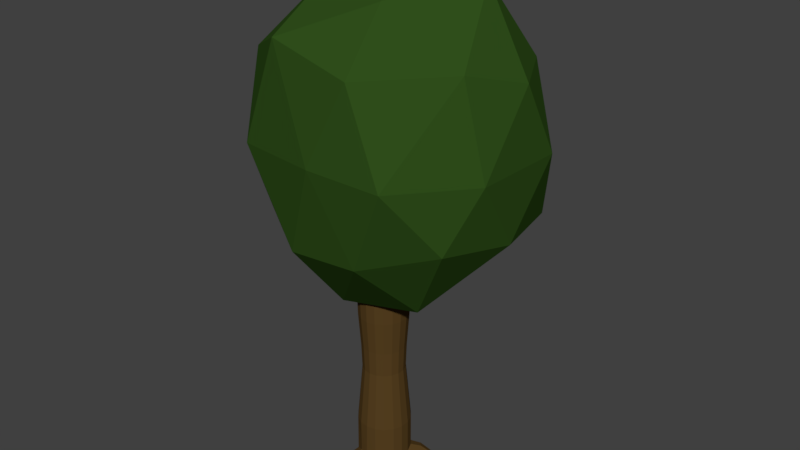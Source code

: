 # Source: tree_fat.blend  (saved by Blender 2.77.0; exported with 4.5.12 LTS)
import bpy
from mathutils import Matrix  # noqa: F401  (used for matrix-valued properties, if any)

bpy.ops.wm.read_factory_settings(use_empty=True)
scene = bpy.context.scene
scene.name = 'Scene'

# ---- collections
col_collection_1 = bpy.data.collections.new('Collection 1'); scene.collection.children.link(col_collection_1)

# ---- materials (node trees are filled in below, after node groups)
mat_trunk = bpy.data.materials.new('trunk')
mat_trunk.alpha_threshold = 0.0
mat_trunk.diffuse_color = (0.1413, 0.06848, 0.0185, 1.0)
mat_trunk.roughness = 0.5
mat_leaves = bpy.data.materials.new('leaves')
mat_leaves.alpha_threshold = 0.0
mat_leaves.diffuse_color = (0.0542, 0.1523, 0.01893, 1.0)
mat_leaves.roughness = 0.5

# ---- material node trees
mat_trunk.use_nodes = True; mat_trunk.node_tree.nodes.clear()
_N = mat_trunk.node_tree.nodes; _L = mat_trunk.node_tree.links
n0 = _N.new('ShaderNodeOutputMaterial'); n0.name = 'Material Output'; n0.location = (300, 300)
n1 = _N.new('ShaderNodeBsdfDiffuse'); n1.name = 'Diffuse BSDF'; n1.location = (10, 300)
n1.inputs[0].default_value = (0.09531, 0.05286, 0.01521, 1.0)
_L.new(n1.outputs[0], n0.inputs[0])
n0.is_active_output = True
mat_leaves.use_nodes = True; mat_leaves.node_tree.nodes.clear()
_N = mat_leaves.node_tree.nodes; _L = mat_leaves.node_tree.links
n0 = _N.new('ShaderNodeOutputMaterial'); n0.name = 'Material Output'; n0.location = (300, 300)
n1 = _N.new('ShaderNodeBsdfDiffuse'); n1.name = 'Diffuse BSDF'; n1.location = (10, 300)
n1.inputs[0].default_value = (0.02878, 0.07658, 0.01092, 1.0)
_L.new(n1.outputs[0], n0.inputs[0])
n0.is_active_output = True

# ---- world
world_world = bpy.data.worlds.new('World'); scene.world = world_world
world_world.color = (0.05088, 0.05088, 0.05088)
world_world.use_sun_shadow = False
world_world.sun_shadow_jitter_overblur = 0.0
world_world.cycles.sampling_method = 'MANUAL'

# ---- meshes
me_cylinder = bpy.data.meshes.new('Cylinder')
me_cylinder.from_pydata([(0.1263, 3.219, -0.3556), (1.237, 4.347, 0.5926), (-0.3617, 4.033, 0.9845), (-1.325, 4.347, -0.2398), (-0.3431, 4.32, -1.36), (1.255, 4.193, -1.09), (0.4837, 6.047, 1.064), (-1.003, 5.988, 0.6853), (-1.054, 5.763, -1.072), (0.5729, 5.763, -1.448), (1.487, 5.876, -0.3428), (0.2536, 7.015, -0.3096), (-0.2161, 3.257, 0.4086), (0.6828, 3.385, 0.2625), (0.4471, 4.086, 0.9615), (1.438, 4.222, -0.2398), (0.5557, 3.372, -0.6005), (-0.5909, 3.501, -0.2272), (-1.029, 4.204, 0.5966), (-0.1659, 3.708, -1.031), (-0.9982, 4.222, -1.031), (0.4484, 4.187, -1.313), (1.497, 5.055, 0.3039), (1.534, 5.055, -0.7562), (0.07414, 5.126, 1.18), (0.8954, 5.082, 1.104), (-1.388, 5.091, 0.2489), (-0.8925, 5.09, 1.017), (-0.8697, 5.191, -1.454), (-1.414, 5.055, -0.729), (1.024, 5.037, -1.412), (0.1432, 5.046, -1.588), (1.248, 6.081, 0.3356), (-0.4504, 6.26, 1.022), (-1.179, 6.277, -0.2901), (-0.3248, 5.887, -1.521), (1.201, 5.937, -0.8949), (0.4526, 6.65, 0.532), (1.024, 6.781, -0.3027), (-0.4107, 6.708, 0.2999), (-0.4874, 6.676, -0.8674), (0.3748, 6.5, -1.157), (-9.24e-08, 1.024, -0.3054), (-9.24e-08, 1.634, -0.3054), (0.1044, 1.024, -0.287), (0.1044, 1.634, -0.287), (0.1963, 1.024, -0.2339), (0.1963, 1.634, -0.2339), (0.2645, 1.024, -0.1527), (0.2645, 1.634, -0.1527), (0.3007, 1.024, -0.05303), (0.3007, 1.634, -0.05303), (0.3007, 1.024, 0.05303), (0.3007, 1.634, 0.05303), (0.2645, 1.024, 0.1527), (0.2645, 1.634, 0.1527), (0.1963, 1.024, 0.2339), (0.1963, 1.634, 0.2339), (0.1044, 1.024, 0.287), (0.1044, 1.634, 0.287), (-4.629e-08, 1.024, 0.3054), (-4.629e-08, 1.634, 0.3054), (-0.1044, 1.024, 0.287), (-0.1044, 1.634, 0.287), (-0.1963, 1.024, 0.2339), (-0.1963, 1.634, 0.2339), (-0.2645, 1.024, 0.1527), (-0.2645, 1.634, 0.1527), (-0.3007, 1.024, 0.05303), (-0.3007, 1.634, 0.05303), (-0.3007, 1.024, -0.05303), (-0.3007, 1.634, -0.05303), (-0.2645, 1.024, -0.1527), (-0.2645, 1.634, -0.1527), (-0.1963, 1.024, -0.2339), (-0.1963, 1.634, -0.2339), (-0.1044, 1.024, -0.287), (-0.1044, 1.634, -0.287), (-2.016e-07, 3.787, -0.3054), (0.1044, 3.787, -0.287), (0.1963, 3.787, -0.2339), (0.2645, 3.787, -0.1527), (0.3007, 3.787, -0.05303), (0.3007, 3.787, 0.05303), (0.2645, 3.787, 0.1527), (0.1963, 3.787, 0.2339), (0.1044, 3.787, 0.287), (-1.555e-07, 3.787, 0.3054), (-0.1044, 3.787, 0.287), (-0.1963, 3.787, 0.2339), (-0.2645, 3.787, 0.1527), (-0.3007, 3.787, 0.05303), (-0.3007, 3.787, -0.05303), (-0.2645, 3.787, -0.1527), (-0.1963, 3.787, -0.2339), (-0.1044, 3.787, -0.287), (-9.24e-08, 1.218, -0.3054), (0.1044, 1.218, -0.287), (0.1963, 1.218, -0.2339), (0.2661, 1.245, -0.1512), (0.3007, 1.218, -0.05303), (0.3007, 1.218, 0.05303), (0.2645, 1.218, 0.1527), (0.1963, 1.218, 0.2339), (0.1044, 1.218, 0.287), (-0.01121, 1.182, 0.3045), (-0.1049, 1.24, 0.2849), (-0.1964, 1.203, 0.2377), (-0.2645, 1.218, 0.1527), (-0.3007, 1.218, 0.05303), (-0.3007, 1.218, -0.05303), (-0.2545, 1.209, -0.1605), (-0.1933, 1.247, -0.2395), (-0.1114, 1.184, -0.2859), (-3.223e-07, 5.031, -0.2623), (0.08971, 5.031, -0.2465), (0.1686, 5.031, -0.2009), (0.2272, 5.031, -0.1311), (0.2583, 5.031, -0.04555), (0.2583, 5.031, 0.04555), (0.2272, 5.031, 0.1311), (0.1686, 5.031, 0.2009), (0.08971, 5.031, 0.2465), (-2.827e-07, 5.031, 0.2623), (-0.08971, 5.031, 0.2465), (-0.1686, 5.031, 0.2009), (-0.2272, 5.031, 0.1311), (-0.2583, 5.031, 0.04555), (-0.2583, 5.031, -0.04555), (-0.2272, 5.031, -0.1311), (-0.1686, 5.031, -0.2009), (-0.08971, 5.031, -0.2465), (-0.1826, 3.008, 0.2177), (-0.2461, 3.008, 0.1421), (-0.1826, 3.008, -0.2177), (-0.09718, 3.008, -0.267), (0.2798, 3.008, -0.04934), (0.2798, 3.008, 0.04934), (-1.089e-07, 3.008, 0.2841), (-0.09718, 3.008, 0.267), (-0.2798, 3.008, -0.04934), (-0.2461, 3.008, -0.1421), (0.1826, 3.008, -0.2177), (0.2461, 3.008, -0.1421), (0.1826, 3.008, 0.2177), (0.09718, 3.008, 0.267), (-1.518e-07, 3.008, -0.2841), (0.09718, 3.008, -0.267), (-0.2798, 3.008, 0.04934), (0.2461, 3.008, 0.1421), (0.1044, 1.05, -0.287), (0.1963, 1.05, -0.2339), (0.2622, 1.036, -0.1525), (0.3007, 1.05, -0.05303), (0.3007, 1.05, 0.05303), (0.2645, 1.05, 0.1527), (0.1963, 1.05, 0.2339), (0.1044, 1.05, 0.287), (-0.01517, 1.063, 0.3159), (-0.1027, 1.04, 0.2892), (-0.1887, 1.071, 0.2398), (-0.2645, 1.05, 0.1527), (-0.3007, 1.05, 0.05303), (-0.3007, 1.05, -0.05303), (-0.2489, 1.082, -0.1599), (-0.1962, 1.049, -0.2356), (-0.105, 1.073, -0.284), (-9.24e-08, 1.05, -0.3054), (-0.429, 1.043, -0.5595), (-0.4207, 1.05, -0.5705), (-0.4082, 1.043, -0.573), (-0.3817, 1.042, -0.5077), (-0.4162, 1.023, -0.562), (-0.4047, 1.024, -0.5669), (-0.1789, 1.082, -0.3273), (-0.1801, 1.2, -0.3293), (-0.294, 1.201, -0.235), (-0.2928, 1.083, -0.233), (-0.2441, 1.081, -0.2913), (-0.2419, 1.21, -0.2992), (0.6744, 1.028, -0.4105), (0.6882, 1.032, -0.3962), (0.6923, 1.029, -0.3774), (0.6627, 1.001, -0.403), (0.6728, 0.9983, -0.3872), (0.6805, 1.003, -0.37), (0.5396, 1.09, -0.3194), (0.5081, 1.079, -0.3554), (0.5001, 1.008, -0.3503), (0.5427, 1.051, -0.3156), (0.5454, 1.009, -0.2703), (0.5534, 1.08, -0.2754), (0.3117, 1.21, -0.2776), (0.3601, 1.068, -0.2112), (0.3937, 1.211, -0.1349), (0.367, 1.232, -0.2126), (0.3087, 1.079, -0.2756), (0.3907, 1.08, -0.133), (-0.221, 2.612, 0.1276), (-0.08728, 2.612, -0.2398), (0.2513, 2.612, 0.04431), (-0.08728, 2.612, 0.2398), (-0.221, 2.612, -0.1276), (0.221, 2.612, -0.1276), (0.08728, 2.612, 0.2398), (0.08728, 2.612, -0.2398), (-0.2513, 2.612, 0.04431), (0.221, 2.612, 0.1276), (-0.164, 2.612, 0.1955), (-0.164, 2.612, -0.1955), (0.2513, 2.612, -0.04431), (-8.921e-08, 2.612, 0.2552), (-0.2513, 2.612, -0.04431), (0.164, 2.612, -0.1955), (0.164, 2.612, 0.1955), (-1.277e-07, 2.612, -0.2552), (-0.3072, 1.031, 0.7748), (-0.3282, 1.038, 0.7702), (-0.3457, 1.031, 0.7571), (-0.3039, 0.9981, 0.7672), (-0.3242, 0.9953, 0.7616), (-0.3424, 0.9984, 0.7494), (-0.2094, 1.119, 0.6504), (-0.2071, 1.046, 0.645), (-0.2524, 1.041, 0.6363), (-0.2935, 1.046, 0.611), (-0.255, 1.137, 0.6402), (-0.2957, 1.12, 0.6163), (-0.07315, 1.08, 0.4249), (-0.2129, 1.094, 0.3732), (-0.08978, 1.188, 0.4234), (-0.1472, 1.072, 0.4125), (-0.1543, 1.207, 0.4125), (-0.2195, 1.181, 0.3712), (-0.2121, 2.32, 0.1225), (-0.08377, 2.32, -0.2302), (0.2412, 2.32, 0.04253), (-0.08377, 2.32, 0.2302), (-0.2121, 2.32, -0.1225), (0.2121, 2.32, -0.1225), (0.08377, 2.32, 0.2302), (0.08377, 2.32, -0.2302), (-0.2412, 2.32, 0.04253), (0.2121, 2.32, 0.1225), (-0.1574, 2.32, 0.1876), (-0.1574, 2.32, -0.1876), (0.2412, 2.32, -0.04253), (-8.145e-08, 2.32, 0.2449), (-0.2412, 2.32, -0.04253), (0.1574, 2.32, -0.1876), (0.1574, 2.32, 0.1876), (-1.184e-07, 2.32, -0.2449)], [], [(0, 13, 12), (1, 13, 15), (0, 12, 17), (0, 17, 19), (0, 19, 16), (1, 15, 22), (2, 14, 24), (3, 18, 26), (4, 20, 28), (5, 21, 30), (1, 22, 25), (2, 24, 27), (3, 26, 29), (4, 28, 31), (5, 30, 23), (6, 32, 37), (7, 33, 39), (8, 34, 40), (9, 35, 41), (10, 36, 38), (38, 41, 11), (38, 36, 41), (36, 9, 41), (41, 40, 11), (41, 35, 40), (35, 8, 40), (40, 39, 11), (40, 34, 39), (34, 7, 39), (39, 37, 11), (39, 33, 37), (33, 6, 37), (37, 38, 11), (37, 32, 38), (32, 10, 38), (23, 36, 10), (23, 30, 36), (30, 9, 36), (31, 35, 9), (31, 28, 35), (28, 8, 35), (29, 34, 8), (29, 26, 34), (26, 7, 34), (27, 33, 7), (27, 24, 33), (24, 6, 33), (25, 32, 6), (25, 22, 32), (22, 10, 32), (30, 31, 9), (30, 21, 31), (21, 4, 31), (28, 29, 8), (28, 20, 29), (20, 3, 29), (26, 27, 7), (26, 18, 27), (18, 2, 27), (24, 25, 6), (24, 14, 25), (14, 1, 25), (22, 23, 10), (22, 15, 23), (15, 5, 23), (16, 21, 5), (16, 19, 21), (19, 4, 21), (19, 20, 4), (19, 17, 20), (17, 3, 20), (17, 18, 3), (17, 12, 18), (12, 2, 18), (15, 16, 5), (15, 13, 16), (13, 0, 16), (12, 14, 2), (12, 13, 14), (13, 1, 14), (96, 43, 45, 97), (97, 45, 47, 98), (98, 47, 49, 99), (99, 49, 51, 100), (100, 51, 53, 101), (101, 53, 55, 102), (102, 55, 57, 103), (103, 57, 59, 104), (104, 59, 61, 105), (105, 61, 63, 106), (106, 63, 65, 107), (107, 65, 67, 108), (108, 67, 69, 109), (109, 69, 71, 110), (110, 71, 73, 111), (111, 73, 75, 112), (133, 132, 89, 90), (112, 75, 77, 113), (113, 77, 43, 96), (42, 44, 46, 48, 50, 52, 54, 56, 58, 60, 62, 64, 66, 68, 70, 72, 74, 76), (84, 83, 119, 120), (135, 134, 94, 95), (137, 136, 82, 83), (139, 138, 87, 88), (141, 140, 92, 93), (143, 142, 80, 81), (145, 144, 85, 86), (147, 146, 78, 79), (148, 133, 90, 91), (146, 135, 95, 78), (149, 137, 83, 84), (132, 139, 88, 89), (134, 141, 93, 94), (136, 143, 81, 82), (138, 145, 86, 87), (140, 148, 91, 92), (142, 147, 79, 80), (144, 149, 84, 85), (166, 113, 96, 167), (177, 176, 168, 171), (175, 174, 173, 170), (163, 110, 111, 164), (162, 109, 110, 163), (161, 108, 109, 162), (160, 107, 108, 161), (225, 224, 220, 221), (223, 222, 216, 219), (157, 104, 105, 158), (156, 103, 104, 157), (155, 102, 103, 156), (154, 101, 102, 155), (153, 100, 101, 154), (189, 188, 183, 184), (187, 186, 181, 180), (150, 97, 98, 151), (167, 96, 97, 150), (115, 114, 131, 130, 129, 128, 127, 126, 125, 124, 123, 122, 121, 120, 119, 118, 117, 116), (92, 91, 127, 128), (85, 84, 120, 121), (93, 92, 128, 129), (86, 85, 121, 122), (79, 78, 114, 115), (94, 93, 129, 130), (87, 86, 122, 123), (80, 79, 115, 116), (95, 94, 130, 131), (88, 87, 123, 124), (81, 80, 116, 117), (78, 95, 131, 114), (89, 88, 124, 125), (82, 81, 117, 118), (90, 89, 125, 126), (83, 82, 118, 119), (91, 90, 126, 127), (214, 207, 149, 144), (213, 205, 147, 142), (212, 206, 148, 140), (211, 204, 145, 138), (210, 203, 143, 136), (209, 202, 141, 134), (208, 201, 139, 132), (207, 200, 137, 149), (215, 199, 135, 146), (206, 198, 133, 148), (205, 215, 146, 147), (204, 214, 144, 145), (203, 213, 142, 143), (202, 212, 140, 141), (201, 211, 138, 139), (200, 210, 136, 137), (199, 209, 134, 135), (198, 208, 132, 133), (42, 167, 150, 44), (44, 150, 151, 46), (46, 151, 152, 48), (48, 152, 153, 50), (50, 153, 154, 52), (52, 154, 155, 54), (54, 155, 156, 56), (56, 156, 157, 58), (58, 157, 158, 60), (60, 158, 159, 62), (62, 159, 160, 64), (64, 160, 161, 66), (66, 161, 162, 68), (68, 162, 163, 70), (70, 163, 164, 72), (72, 164, 165, 74), (74, 165, 166, 76), (76, 166, 167, 42), (172, 169, 170, 173), (171, 168, 169, 172), (174, 178, 172, 173), (179, 175, 170, 169), (178, 177, 171, 172), (176, 179, 169, 168), (111, 112, 179, 176), (165, 164, 177, 178), (112, 113, 175, 179), (166, 165, 178, 174), (113, 166, 174, 175), (164, 111, 176, 177), (184, 181, 182, 185), (183, 180, 181, 184), (191, 190, 185, 182), (186, 191, 182, 181), (188, 187, 180, 183), (190, 189, 184, 185), (197, 193, 189, 190), (196, 192, 187, 188), (195, 194, 191, 186), (194, 197, 190, 191), (192, 195, 186, 187), (193, 196, 188, 189), (152, 151, 196, 193), (98, 99, 195, 192), (100, 153, 197, 194), (99, 100, 194, 195), (151, 98, 192, 196), (153, 152, 193, 197), (234, 244, 208, 198), (235, 245, 209, 199), (236, 246, 210, 200), (237, 247, 211, 201), (238, 248, 212, 202), (239, 249, 213, 203), (240, 250, 214, 204), (241, 251, 215, 205), (242, 234, 198, 206), (251, 235, 199, 215), (243, 236, 200, 207), (244, 237, 201, 208), (245, 238, 202, 209), (246, 239, 203, 210), (247, 240, 204, 211), (248, 242, 206, 212), (249, 241, 205, 213), (250, 243, 207, 214), (220, 217, 218, 221), (219, 216, 217, 220), (222, 226, 217, 216), (224, 223, 219, 220), (226, 227, 218, 217), (227, 225, 221, 218), (233, 229, 225, 227), (232, 233, 227, 226), (231, 228, 223, 224), (230, 232, 226, 222), (228, 230, 222, 223), (229, 231, 224, 225), (160, 159, 231, 229), (158, 105, 230, 228), (105, 106, 232, 230), (159, 158, 228, 231), (106, 107, 233, 232), (107, 160, 229, 233), (57, 55, 243, 250), (47, 45, 241, 249), (71, 69, 242, 248), (61, 59, 240, 247), (51, 49, 239, 246), (75, 73, 238, 245), (65, 63, 237, 244), (55, 53, 236, 243), (43, 77, 235, 251), (69, 67, 234, 242), (45, 43, 251, 241), (59, 57, 250, 240), (49, 47, 249, 239), (73, 71, 248, 238), (63, 61, 247, 237), (53, 51, 246, 236), (77, 75, 245, 235), (67, 65, 244, 234)])
me_cylinder.polygons.foreach_set('material_index', [1, 1, 1, 1, 1, 1, 1, 1, 1, 1, 1, 1, 1, 1, 1, 1, 1, 1, 1, 1, 1, 1, 1, 1, 1, 1, 1, 1, 1, 1, 1, 1, 1, 1, 1, 1, 1, 1, 1, 1, 1, 1, 1, 1, 1, 1, 1, 1, 1, 1, 1, 1, 1, 1, 1, 1, 1, 1, 1, 1, 1, 1, 1, 1, 1, 1, 1, 1, 1, 1, 1, 1, 1, 1, 1, 1, 1, 1, 1, 1, 0, 0, 0, 0, 0, 0, 0, 0, 0, 0, 0, 0, 0, 0, 0, 0, 0, 0, 0, 0, 0, 0, 0, 0, 0, 0, 0, 0, 0, 0, 0, 0, 0, 0, 0, 0, 0, 0, 0, 0, 0, 0, 0, 0, 0, 0, 0, 0, 0, 0, 0, 0, 0, 0, 0, 0, 0, 0, 0, 0, 0, 0, 0, 0, 0, 0, 0, 0, 0, 0, 0, 0, 0, 0, 0, 0, 0, 0, 0, 0, 0, 0, 0, 0, 0, 0, 0, 0, 0, 0, 0, 0, 0, 0, 0, 0, 0, 0, 0, 0, 0, 0, 0, 0, 0, 0, 0, 0, 0, 0, 0, 0, 0, 0, 0, 0, 0, 0, 0, 0, 0, 0, 0, 0, 0, 0, 0, 0, 0, 0, 0, 0, 0, 0, 0, 0, 0, 0, 0, 0, 0, 0, 0, 0, 0, 0, 0, 0, 0, 0, 0, 0, 0, 0, 0, 0, 0, 0, 0, 0, 0, 0, 0, 0, 0, 0, 0, 0, 0, 0, 0, 0, 0, 0, 0, 0, 0, 0, 0, 0, 0, 0, 0, 0, 0, 0, 0, 0, 0, 0, 0, 0, 0, 0])
me_cylinder.materials.append(mat_trunk)
me_cylinder.materials.append(mat_leaves)
me_cylinder.use_remesh_preserve_volume = False
me_cylinder.use_remesh_preserve_attributes = False
me_cylinder.use_mirror_vertex_groups = False
me_cylinder.update()

# ---- objects
ob_cylinder = bpy.data.objects.new('Cylinder', me_cylinder)

# ---- transforms, parenting, visibility, modifiers, constraints
ob_cylinder.location = (0.02218, -0.07243, -1.059)
ob_cylinder.rotation_euler = (1.571, 0.0, 0.0)
ob_cylinder.lineart.crease_threshold = 0.0

# ---- collection membership
col_collection_1.objects.link(ob_cylinder)

# ---- scene / render settings (as saved in the file)
scene.frame_start = 1; scene.frame_end = 250; scene.frame_set(1)
scene.render.engine = 'CYCLES'
scene.render.resolution_percentage = 50
scene.render.dither_intensity = 0.0
scene.cycles.use_denoising = False
scene.cycles.samples = 128
scene.cycles.sampling_pattern = 'TABULATED_SOBOL'
scene.cycles.light_sampling_threshold = 0.0
scene.cycles.use_adaptive_sampling = False
scene.cycles.use_light_tree = False
scene.cycles.blur_glossy = 0.0
scene.cycles.sample_clamp_indirect = 0.0
scene.view_settings.view_transform = 'Standard'
bpy.context.view_layer.update()

# ---- added for rendering (the .blend has no active camera and no usable light): camera, sun
cam_auto = bpy.data.cameras.new('AutoCamera')
cam_auto.lens = 50.0
cam_auto.sensor_width = 36.0
cam_auto.clip_end = 1000.0
ob_auto_camera = bpy.data.objects.new('AutoCamera', cam_auto)
scene.collection.objects.link(ob_auto_camera)
ob_auto_camera.location = (6.79126, -7.91992, 8.31416)
ob_auto_camera.rotation_euler = (1.09748, -7.21219e-08, 0.694738)
scene.camera = ob_auto_camera
light_auto_sun = bpy.data.lights.new('AutoSun', 'SUN')
light_auto_sun.energy = 3.0
light_auto_sun.angle = 0.0523599
ob_auto_sun = bpy.data.objects.new('AutoSun', light_auto_sun)
scene.collection.objects.link(ob_auto_sun)
ob_auto_sun.rotation_euler = (0.872665, 0.174533, 0.523599)
bpy.context.view_layer.update()
